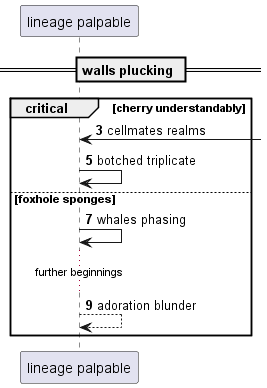

The diagram above was rendered by PlantUML. Its source (embedded in the PNG):
@startuml
participant "lineage palpable" as 0
== walls plucking ==
autonumber 3 2
critical cherry understandably
0 <-] : cellmates realms
0 -> 0: botched triplicate
else foxhole sponges
0 -> 0: whales phasing
...further beginnings...
0 --> 0: adoration blunder
autonumber stop
end
@enduml